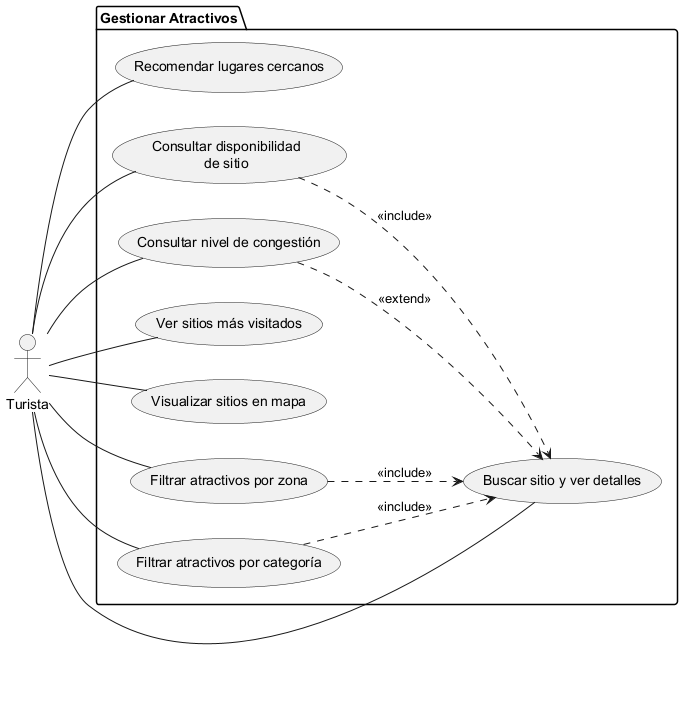

The diagram above was rendered by PlantUML. Its source (embedded in the PNG):
@startuml
left to right direction

actor Turista as T

package "Gestionar Atractivos" {
    usecase "Buscar sitio y ver detalles" as UC1
    usecase "Recomendar lugares cercanos" as UC2
    usecase "Consultar disponibilidad\nde sitio" as UC3
    usecase "Consultar nivel de congestión" as UC4
    usecase "Ver sitios más visitados" as UC5
    usecase "Visualizar sitios en mapa" as UC6
    usecase "Filtrar atractivos por zona" as UC7
    usecase "Filtrar atractivos por categoría" as UC8
}

T -- UC1
T -- UC2
T -- UC3
T -- UC4
T -- UC5
T -- UC6
T -- UC7
T -- UC8

UC3 ..> UC1 : <<include>>
UC4 ..> UC1 : <<extend>>
UC7 ..> UC1 : <<include>>
UC8 ..> UC1 : <<include>>

@enduml